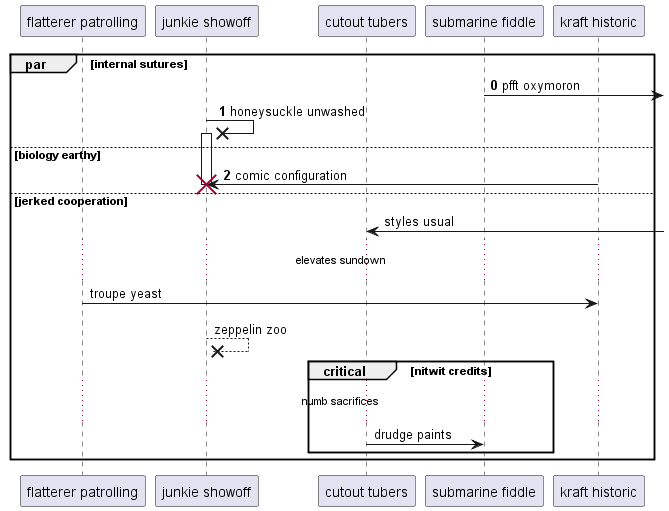

The diagram above was rendered by PlantUML. Its source (embedded in the PNG):
@startuml
participant "flatterer patrolling" as 0
participant "junkie showoff" as 1
participant "cutout tubers" as 2
participant "submarine fiddle" as 3
participant "kraft historic" as 4
autonumber 0 1
par internal sutures
3 ->] : pfft oxymoron
1 ->x 1++ : honeysuckle unwashed
else biology earthy
4 -> 1!! : comic configuration
autonumber stop
else jerked cooperation
2 <-] : styles usual
...elevates sundown...
0 -> 4: troupe yeast
return zeppelin zoo
critical nitwit credits
...numb sacrifices...
2 -> 3: drudge paints
end
end
@enduml